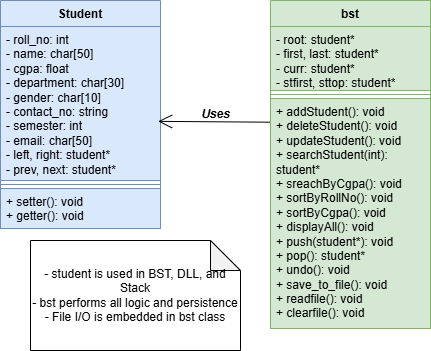

The diagram above was exported from draw.io. Its source (the exported page's mxGraphModel, read from the mxfile embedded in the PNG):
<mxGraphModel dx="1050" dy="522" grid="1" gridSize="10" guides="1" tooltips="1" connect="1" arrows="1" fold="1" page="1" pageScale="1" pageWidth="827" pageHeight="1169" background="none" math="0" shadow="0">
  <root>
    <mxCell id="WIyWlLk6GJQsqaUBKTNV-0" />
    <mxCell id="WIyWlLk6GJQsqaUBKTNV-1" parent="WIyWlLk6GJQsqaUBKTNV-0" />
    <mxCell id="AHOfwArXX1mJ6PbQWnxd-17" value="bst" style="swimlane;fontStyle=1;align=center;verticalAlign=top;childLayout=stackLayout;horizontal=1;startSize=26;horizontalStack=0;resizeParent=1;resizeParentMax=0;resizeLast=0;collapsible=1;marginBottom=0;whiteSpace=wrap;html=1;fillColor=#d5e8d4;strokeColor=#82b366;" vertex="1" parent="WIyWlLk6GJQsqaUBKTNV-1">
      <mxGeometry x="400" y="110" width="160" height="328" as="geometry" />
    </mxCell>
    <mxCell id="AHOfwArXX1mJ6PbQWnxd-18" value="&lt;div&gt;- root: student*&lt;/div&gt;&lt;div&gt;- first, last: student*&lt;/div&gt;&lt;div&gt;- curr: student*&lt;/div&gt;&lt;div&gt;- stfirst, sttop: student*&lt;/div&gt;" style="text;strokeColor=#82b366;fillColor=#d5e8d4;align=left;verticalAlign=top;spacingLeft=4;spacingRight=4;overflow=hidden;rotatable=0;points=[[0,0.5],[1,0.5]];portConstraint=eastwest;whiteSpace=wrap;html=1;" vertex="1" parent="AHOfwArXX1mJ6PbQWnxd-17">
      <mxGeometry y="26" width="160" height="64" as="geometry" />
    </mxCell>
    <mxCell id="AHOfwArXX1mJ6PbQWnxd-19" value="" style="line;strokeWidth=1;fillColor=none;align=left;verticalAlign=middle;spacingTop=-1;spacingLeft=3;spacingRight=3;rotatable=0;labelPosition=right;points=[];portConstraint=eastwest;strokeColor=inherit;" vertex="1" parent="AHOfwArXX1mJ6PbQWnxd-17">
      <mxGeometry y="90" width="160" height="8" as="geometry" />
    </mxCell>
    <mxCell id="AHOfwArXX1mJ6PbQWnxd-20" value="&lt;div&gt;+ addStudent(): void&lt;/div&gt;&lt;div&gt;+ deleteStudent(): void&lt;/div&gt;&lt;div&gt;+ updateStudent(): void&lt;/div&gt;&lt;div&gt;+ searchStudent(int): student*&lt;/div&gt;&lt;div&gt;+ sreachByCgpa(): void&lt;/div&gt;&lt;div&gt;+ sortByRollNo(): void&lt;/div&gt;&lt;div&gt;+ sortByCgpa(): void&lt;/div&gt;&lt;div&gt;+ displayAll(): void&lt;/div&gt;&lt;div&gt;+ push(student*): void&lt;/div&gt;&lt;div&gt;+ pop(): student*&lt;/div&gt;&lt;div&gt;+ undo(): void&lt;/div&gt;&lt;div&gt;+ save_to_file(): void&lt;/div&gt;&lt;div&gt;+ readfile(): void&lt;/div&gt;&lt;div&gt;+ clearfile(): void&lt;/div&gt;" style="text;strokeColor=#82b366;fillColor=#d5e8d4;align=left;verticalAlign=top;spacingLeft=4;spacingRight=4;overflow=hidden;rotatable=0;points=[[0,0.5],[1,0.5]];portConstraint=eastwest;whiteSpace=wrap;html=1;" vertex="1" parent="AHOfwArXX1mJ6PbQWnxd-17">
      <mxGeometry y="98" width="160" height="230" as="geometry" />
    </mxCell>
    <mxCell id="AHOfwArXX1mJ6PbQWnxd-21" value="Student" style="swimlane;fontStyle=1;align=center;verticalAlign=top;childLayout=stackLayout;horizontal=1;startSize=26;horizontalStack=0;resizeParent=1;resizeParentMax=0;resizeLast=0;collapsible=1;marginBottom=0;whiteSpace=wrap;html=1;fillColor=#dae8fc;strokeColor=#6c8ebf;" vertex="1" parent="WIyWlLk6GJQsqaUBKTNV-1">
      <mxGeometry x="130" y="110" width="160" height="228" as="geometry" />
    </mxCell>
    <mxCell id="AHOfwArXX1mJ6PbQWnxd-22" value="- roll_no: int&#10;- name: char[50]&#10;- cgpa: float&#10;- department: char[30]&#10;- gender: char[10]&#10;- contact_no: string&#10;- semester: int&#10;- email: char[50]&#10;- left, right: student*&#10;- prev, next: student*" style="text;strokeColor=#6c8ebf;fillColor=#dae8fc;align=left;verticalAlign=top;spacingLeft=4;spacingRight=4;overflow=hidden;rotatable=0;points=[[0,0.5],[1,0.5]];portConstraint=eastwest;whiteSpace=wrap;html=1;" vertex="1" parent="AHOfwArXX1mJ6PbQWnxd-21">
      <mxGeometry y="26" width="160" height="154" as="geometry" />
    </mxCell>
    <mxCell id="AHOfwArXX1mJ6PbQWnxd-23" value="" style="line;strokeWidth=1;fillColor=none;align=left;verticalAlign=middle;spacingTop=-1;spacingLeft=3;spacingRight=3;rotatable=0;labelPosition=right;points=[];portConstraint=eastwest;strokeColor=inherit;" vertex="1" parent="AHOfwArXX1mJ6PbQWnxd-21">
      <mxGeometry y="180" width="160" height="8" as="geometry" />
    </mxCell>
    <mxCell id="AHOfwArXX1mJ6PbQWnxd-24" value="&lt;div&gt;+ setter(): void&lt;/div&gt;&lt;div&gt;+ getter(): void&lt;/div&gt;" style="text;strokeColor=#6c8ebf;fillColor=#dae8fc;align=left;verticalAlign=top;spacingLeft=4;spacingRight=4;overflow=hidden;rotatable=0;points=[[0,0.5],[1,0.5]];portConstraint=eastwest;whiteSpace=wrap;html=1;" vertex="1" parent="AHOfwArXX1mJ6PbQWnxd-21">
      <mxGeometry y="188" width="160" height="40" as="geometry" />
    </mxCell>
    <mxCell id="AHOfwArXX1mJ6PbQWnxd-25" value="" style="endArrow=open;endFill=1;endSize=12;html=1;rounded=0;exitX=-0.003;exitY=0.103;exitDx=0;exitDy=0;exitPerimeter=0;entryX=0.985;entryY=0.616;entryDx=0;entryDy=0;entryPerimeter=0;" edge="1" parent="WIyWlLk6GJQsqaUBKTNV-1" source="AHOfwArXX1mJ6PbQWnxd-20" target="AHOfwArXX1mJ6PbQWnxd-22">
      <mxGeometry width="160" relative="1" as="geometry">
        <mxPoint x="270" y="240" as="sourcePoint" />
        <mxPoint x="430" y="240" as="targetPoint" />
      </mxGeometry>
    </mxCell>
    <mxCell id="AHOfwArXX1mJ6PbQWnxd-26" value="&lt;b&gt;&lt;i&gt;Uses&lt;/i&gt;&lt;/b&gt;" style="text;html=1;align=center;verticalAlign=middle;resizable=0;points=[];autosize=1;strokeColor=none;fillColor=none;" vertex="1" parent="WIyWlLk6GJQsqaUBKTNV-1">
      <mxGeometry x="320" y="209" width="50" height="30" as="geometry" />
    </mxCell>
    <mxCell id="AHOfwArXX1mJ6PbQWnxd-27" value="&lt;div&gt;- student is used in BST, DLL, and Stack&lt;/div&gt;&lt;div&gt;- bst performs all logic and persistence&lt;/div&gt;&lt;div&gt;- File I/O is embedded in bst class&lt;/div&gt;" style="shape=note;whiteSpace=wrap;html=1;backgroundOutline=1;darkOpacity=0.05;" vertex="1" parent="WIyWlLk6GJQsqaUBKTNV-1">
      <mxGeometry x="160" y="350" width="210" height="110" as="geometry" />
    </mxCell>
  </root>
</mxGraphModel>